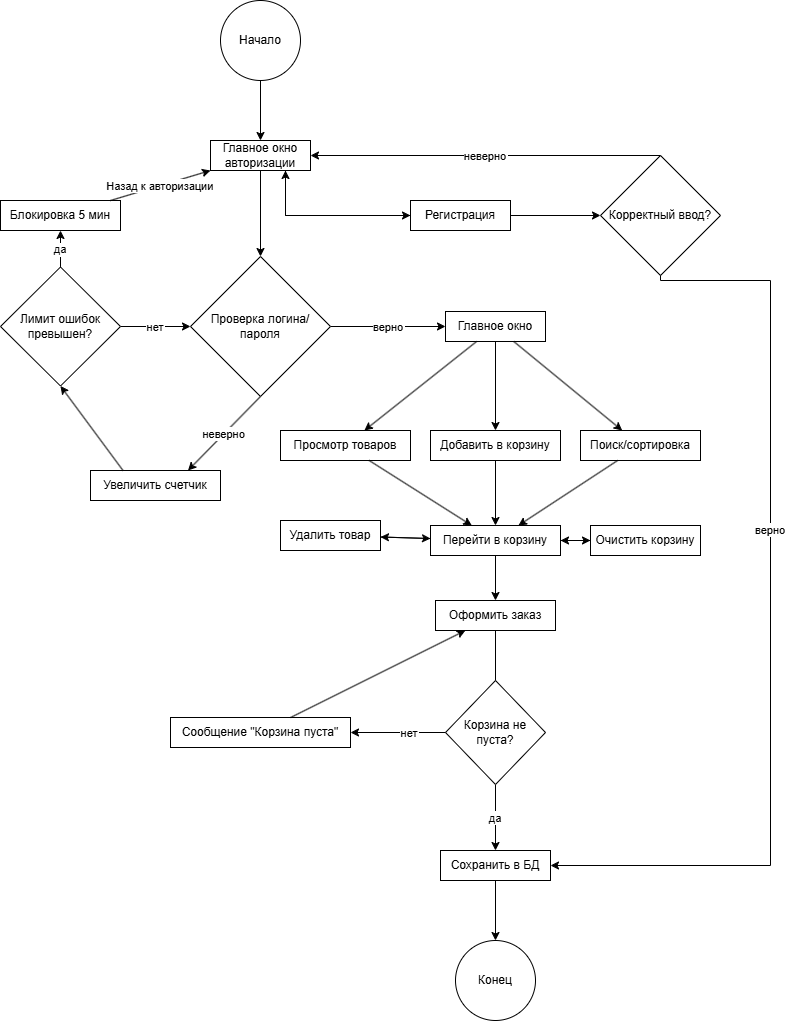

The diagram above was exported from draw.io. Its source (the exported page's mxGraphModel, read from the mxfile embedded in the PNG):
<mxGraphModel dx="2175" dy="2308" grid="1" gridSize="10" guides="1" tooltips="1" connect="1" arrows="1" fold="1" page="1" pageScale="1" pageWidth="850" pageHeight="1100" math="0" shadow="0">
  <root>
    <mxCell id="0" />
    <mxCell id="1" parent="0" />
    <mxCell id="9HD6Z15xRzOUVi7GgGGS-380" edge="1" parent="1" source="9HD6Z15xRzOUVi7GgGGS-317" style="edgeStyle=orthogonalEdgeStyle;rounded=0;orthogonalLoop=1;jettySize=auto;html=1;entryX=0;entryY=0.5;entryDx=0;entryDy=0;exitX=0.75;exitY=1;exitDx=0;exitDy=0;" target="9HD6Z15xRzOUVi7GgGGS-378">
      <mxGeometry relative="1" as="geometry" />
    </mxCell>
    <mxCell id="9HD6Z15xRzOUVi7GgGGS-317" parent="1" style="whiteSpace=wrap;html=1;" value="Главное окно авторизации" vertex="1">
      <mxGeometry height="30" width="100" x="220" y="110" as="geometry" />
    </mxCell>
    <mxCell id="9HD6Z15xRzOUVi7GgGGS-320" edge="1" parent="1" source="9HD6Z15xRzOUVi7GgGGS-317" style="rounded=0;entryX=0.5;entryY=0;entryDx=0;entryDy=0;" target="9HD6Z15xRzOUVi7GgGGS-364" value="">
      <mxGeometry relative="1" as="geometry">
        <mxPoint x="-10" y="155" as="targetPoint" />
      </mxGeometry>
    </mxCell>
    <mxCell id="9HD6Z15xRzOUVi7GgGGS-321" parent="1" style="whiteSpace=wrap;html=1;" value="Главное окно" vertex="1">
      <mxGeometry height="30" width="100" x="455" y="281" as="geometry" />
    </mxCell>
    <mxCell id="9HD6Z15xRzOUVi7GgGGS-322" edge="1" parent="1" source="9HD6Z15xRzOUVi7GgGGS-364" style="rounded=0;exitX=1;exitY=0.5;exitDx=0;exitDy=0;" target="9HD6Z15xRzOUVi7GgGGS-321" value="верно">
      <mxGeometry relative="1" as="geometry">
        <mxPoint x="260" y="340" as="sourcePoint" />
      </mxGeometry>
    </mxCell>
    <mxCell id="9HD6Z15xRzOUVi7GgGGS-323" parent="1" style="whiteSpace=wrap;html=1;" value="Увеличить счетчик" vertex="1">
      <mxGeometry height="30" width="130" x="100" y="440" as="geometry" />
    </mxCell>
    <mxCell id="9HD6Z15xRzOUVi7GgGGS-324" edge="1" parent="1" source="9HD6Z15xRzOUVi7GgGGS-364" style="rounded=0;exitX=0.5;exitY=1;exitDx=0;exitDy=0;entryX=0.75;entryY=0;entryDx=0;entryDy=0;" target="9HD6Z15xRzOUVi7GgGGS-323" value="неверно">
      <mxGeometry relative="1" as="geometry">
        <mxPoint x="-50" y="380" as="sourcePoint" />
      </mxGeometry>
    </mxCell>
    <mxCell id="9HD6Z15xRzOUVi7GgGGS-326" edge="1" parent="1" source="9HD6Z15xRzOUVi7GgGGS-323" style="rounded=0;entryX=0.5;entryY=1;entryDx=0;entryDy=0;exitX=0.25;exitY=0;exitDx=0;exitDy=0;" target="9HD6Z15xRzOUVi7GgGGS-369" value="">
      <mxGeometry relative="1" as="geometry" />
    </mxCell>
    <mxCell id="9HD6Z15xRzOUVi7GgGGS-327" parent="1" style="whiteSpace=wrap;html=1;" value="Блокировка 5 мин" vertex="1">
      <mxGeometry height="30" width="120" x="10" y="170" as="geometry" />
    </mxCell>
    <mxCell id="9HD6Z15xRzOUVi7GgGGS-328" edge="1" parent="1" source="9HD6Z15xRzOUVi7GgGGS-369" style="rounded=0;exitX=0.5;exitY=0;exitDx=0;exitDy=0;" target="9HD6Z15xRzOUVi7GgGGS-327" value="да">
      <mxGeometry relative="1" as="geometry" />
    </mxCell>
    <mxCell id="9HD6Z15xRzOUVi7GgGGS-329" edge="1" parent="1" source="9HD6Z15xRzOUVi7GgGGS-327" style="rounded=0;" target="9HD6Z15xRzOUVi7GgGGS-317" value="Назад к авторизации">
      <mxGeometry relative="1" as="geometry" />
    </mxCell>
    <mxCell id="9HD6Z15xRzOUVi7GgGGS-330" edge="1" parent="1" source="9HD6Z15xRzOUVi7GgGGS-369" style="rounded=0;entryX=0;entryY=0.5;entryDx=0;entryDy=0;exitX=1;exitY=0.5;exitDx=0;exitDy=0;" target="9HD6Z15xRzOUVi7GgGGS-364" value="нет">
      <mxGeometry relative="1" as="geometry">
        <mxPoint x="20" y="260" as="targetPoint" />
      </mxGeometry>
    </mxCell>
    <mxCell id="9HD6Z15xRzOUVi7GgGGS-331" parent="1" style="whiteSpace=wrap;html=1;" value="Просмотр товаров" vertex="1">
      <mxGeometry height="30" width="130" x="290" y="400" as="geometry" />
    </mxCell>
    <mxCell id="9HD6Z15xRzOUVi7GgGGS-332" edge="1" parent="1" source="9HD6Z15xRzOUVi7GgGGS-321" style="rounded=0;" target="9HD6Z15xRzOUVi7GgGGS-331" value="">
      <mxGeometry relative="1" as="geometry" />
    </mxCell>
    <mxCell id="9HD6Z15xRzOUVi7GgGGS-333" parent="1" style="whiteSpace=wrap;html=1;" value="Поиск/сортировка" vertex="1">
      <mxGeometry height="30" width="120" x="590" y="400" as="geometry" />
    </mxCell>
    <mxCell id="9HD6Z15xRzOUVi7GgGGS-334" edge="1" parent="1" source="9HD6Z15xRzOUVi7GgGGS-321" style="rounded=0;" target="9HD6Z15xRzOUVi7GgGGS-333" value="">
      <mxGeometry relative="1" as="geometry" />
    </mxCell>
    <mxCell id="9HD6Z15xRzOUVi7GgGGS-335" parent="1" style="whiteSpace=wrap;html=1;" value="Добавить в корзину" vertex="1">
      <mxGeometry height="30" width="130" x="440" y="400" as="geometry" />
    </mxCell>
    <mxCell id="9HD6Z15xRzOUVi7GgGGS-336" edge="1" parent="1" source="9HD6Z15xRzOUVi7GgGGS-321" style="rounded=0;" target="9HD6Z15xRzOUVi7GgGGS-335" value="">
      <mxGeometry relative="1" as="geometry" />
    </mxCell>
    <mxCell id="9HD6Z15xRzOUVi7GgGGS-337" parent="1" style="whiteSpace=wrap;html=1;" value="Перейти в корзину" vertex="1">
      <mxGeometry height="30" width="130" x="440" y="495" as="geometry" />
    </mxCell>
    <mxCell id="9HD6Z15xRzOUVi7GgGGS-338" edge="1" parent="1" source="9HD6Z15xRzOUVi7GgGGS-331" style="rounded=0;" target="9HD6Z15xRzOUVi7GgGGS-337" value="">
      <mxGeometry relative="1" as="geometry" />
    </mxCell>
    <mxCell id="9HD6Z15xRzOUVi7GgGGS-339" edge="1" parent="1" source="9HD6Z15xRzOUVi7GgGGS-333" style="rounded=0;" target="9HD6Z15xRzOUVi7GgGGS-337" value="">
      <mxGeometry relative="1" as="geometry" />
    </mxCell>
    <mxCell id="9HD6Z15xRzOUVi7GgGGS-340" edge="1" parent="1" source="9HD6Z15xRzOUVi7GgGGS-335" style="rounded=0;" target="9HD6Z15xRzOUVi7GgGGS-337" value="">
      <mxGeometry relative="1" as="geometry" />
    </mxCell>
    <mxCell id="9HD6Z15xRzOUVi7GgGGS-341" parent="1" style="whiteSpace=wrap;html=1;" value="Удалить товар" vertex="1">
      <mxGeometry height="30" width="100" x="290" y="490" as="geometry" />
    </mxCell>
    <mxCell id="9HD6Z15xRzOUVi7GgGGS-342" edge="1" parent="1" source="9HD6Z15xRzOUVi7GgGGS-337" style="rounded=0;" target="9HD6Z15xRzOUVi7GgGGS-341" value="">
      <mxGeometry relative="1" as="geometry" />
    </mxCell>
    <mxCell id="9HD6Z15xRzOUVi7GgGGS-343" parent="1" style="whiteSpace=wrap;html=1;" value="Очистить корзину" vertex="1">
      <mxGeometry height="30" width="110" x="600" y="495" as="geometry" />
    </mxCell>
    <mxCell id="9HD6Z15xRzOUVi7GgGGS-344" edge="1" parent="1" source="9HD6Z15xRzOUVi7GgGGS-337" style="rounded=0;" target="9HD6Z15xRzOUVi7GgGGS-343" value="">
      <mxGeometry relative="1" as="geometry" />
    </mxCell>
    <mxCell id="9HD6Z15xRzOUVi7GgGGS-345" parent="1" style="whiteSpace=wrap;html=1;" value="Оформить заказ" vertex="1">
      <mxGeometry height="30" width="120" x="445" y="570" as="geometry" />
    </mxCell>
    <mxCell id="9HD6Z15xRzOUVi7GgGGS-346" edge="1" parent="1" source="9HD6Z15xRzOUVi7GgGGS-337" style="rounded=0;" target="9HD6Z15xRzOUVi7GgGGS-345" value="">
      <mxGeometry relative="1" as="geometry" />
    </mxCell>
    <mxCell id="9HD6Z15xRzOUVi7GgGGS-347" edge="1" parent="1" source="9HD6Z15xRzOUVi7GgGGS-341" style="rounded=0;" target="9HD6Z15xRzOUVi7GgGGS-337" value="">
      <mxGeometry relative="1" as="geometry" />
    </mxCell>
    <mxCell id="9HD6Z15xRzOUVi7GgGGS-348" edge="1" parent="1" source="9HD6Z15xRzOUVi7GgGGS-343" style="rounded=0;" target="9HD6Z15xRzOUVi7GgGGS-337" value="">
      <mxGeometry relative="1" as="geometry" />
    </mxCell>
    <mxCell id="9HD6Z15xRzOUVi7GgGGS-350" edge="1" parent="1" source="9HD6Z15xRzOUVi7GgGGS-345" style="rounded=0;entryX=0.5;entryY=1;entryDx=0;entryDy=0;" target="9HD6Z15xRzOUVi7GgGGS-372" value="">
      <mxGeometry relative="1" as="geometry">
        <mxPoint x="882.0710059171597" y="176" as="targetPoint" />
      </mxGeometry>
    </mxCell>
    <mxCell id="9HD6Z15xRzOUVi7GgGGS-391" edge="1" parent="1" source="9HD6Z15xRzOUVi7GgGGS-351" style="edgeStyle=orthogonalEdgeStyle;rounded=0;orthogonalLoop=1;jettySize=auto;html=1;entryX=0.5;entryY=0;entryDx=0;entryDy=0;" target="9HD6Z15xRzOUVi7GgGGS-390">
      <mxGeometry relative="1" as="geometry" />
    </mxCell>
    <mxCell id="9HD6Z15xRzOUVi7GgGGS-351" parent="1" style="whiteSpace=wrap;html=1;" value="Сохранить в БД" vertex="1">
      <mxGeometry height="30" width="110" x="450" y="820" as="geometry" />
    </mxCell>
    <mxCell id="9HD6Z15xRzOUVi7GgGGS-352" edge="1" parent="1" source="9HD6Z15xRzOUVi7GgGGS-372" style="rounded=0;exitX=0.5;exitY=1;exitDx=0;exitDy=0;" target="9HD6Z15xRzOUVi7GgGGS-351" value="да">
      <mxGeometry relative="1" as="geometry">
        <mxPoint x="450" y="702" as="sourcePoint" />
      </mxGeometry>
    </mxCell>
    <mxCell id="9HD6Z15xRzOUVi7GgGGS-355" parent="1" style="whiteSpace=wrap;html=1;" value="Сообщение &quot;Корзина пуста&quot;" vertex="1">
      <mxGeometry height="30" width="180" x="180" y="687" as="geometry" />
    </mxCell>
    <mxCell id="9HD6Z15xRzOUVi7GgGGS-356" edge="1" parent="1" source="9HD6Z15xRzOUVi7GgGGS-372" style="rounded=0;exitX=1;exitY=0.5;exitDx=0;exitDy=0;" target="9HD6Z15xRzOUVi7GgGGS-355" value="нет">
      <mxGeometry relative="1" x="0.3962" as="geometry">
        <mxPoint as="offset" />
        <mxPoint x="920" y="166" as="sourcePoint" />
      </mxGeometry>
    </mxCell>
    <mxCell id="9HD6Z15xRzOUVi7GgGGS-357" edge="1" parent="1" source="9HD6Z15xRzOUVi7GgGGS-355" style="rounded=0;" target="9HD6Z15xRzOUVi7GgGGS-345" value="">
      <mxGeometry relative="1" as="geometry" />
    </mxCell>
    <mxCell id="9HD6Z15xRzOUVi7GgGGS-364" parent="1" style="rhombus;whiteSpace=wrap;html=1;" value="Проверка логина/пароля" vertex="1">
      <mxGeometry height="140" width="140" x="200" y="226" as="geometry" />
    </mxCell>
    <mxCell id="9HD6Z15xRzOUVi7GgGGS-369" parent="1" style="rhombus;whiteSpace=wrap;html=1;" value="Лимит ошибок превышен?" vertex="1">
      <mxGeometry height="119" width="120" x="10" y="236.5" as="geometry" />
    </mxCell>
    <mxCell id="9HD6Z15xRzOUVi7GgGGS-372" parent="1" style="rhombus;whiteSpace=wrap;html=1;" value="Корзина не пуста?" vertex="1">
      <mxGeometry height="104" width="100" x="455" y="650" as="geometry" />
    </mxCell>
    <mxCell id="9HD6Z15xRzOUVi7GgGGS-382" edge="1" parent="1" source="9HD6Z15xRzOUVi7GgGGS-378" style="edgeStyle=orthogonalEdgeStyle;rounded=0;orthogonalLoop=1;jettySize=auto;html=1;entryX=0.75;entryY=1;entryDx=0;entryDy=0;" target="9HD6Z15xRzOUVi7GgGGS-317">
      <mxGeometry relative="1" as="geometry" />
    </mxCell>
    <mxCell id="9HD6Z15xRzOUVi7GgGGS-387" edge="1" parent="1" source="9HD6Z15xRzOUVi7GgGGS-378" style="edgeStyle=orthogonalEdgeStyle;rounded=0;orthogonalLoop=1;jettySize=auto;html=1;entryX=0;entryY=0.5;entryDx=0;entryDy=0;" target="9HD6Z15xRzOUVi7GgGGS-383">
      <mxGeometry relative="1" as="geometry" />
    </mxCell>
    <mxCell id="9HD6Z15xRzOUVi7GgGGS-378" parent="1" style="whiteSpace=wrap;html=1;" value="Регистрация" vertex="1">
      <mxGeometry height="30" width="100" x="420" y="170" as="geometry" />
    </mxCell>
    <mxCell id="9HD6Z15xRzOUVi7GgGGS-383" parent="1" style="rhombus;whiteSpace=wrap;html=1;" value="Корректный ввод?" vertex="1">
      <mxGeometry height="120" width="120" x="610" y="125" as="geometry" />
    </mxCell>
    <mxCell id="9HD6Z15xRzOUVi7GgGGS-384" edge="1" parent="1" source="9HD6Z15xRzOUVi7GgGGS-383" style="rounded=0;entryX=1;entryY=0.5;entryDx=0;entryDy=0;edgeStyle=orthogonalEdgeStyle;exitX=0.5;exitY=1;exitDx=0;exitDy=0;" target="9HD6Z15xRzOUVi7GgGGS-351" value="верно">
      <mxGeometry relative="1" x="-0.2086" as="geometry">
        <mxPoint as="offset" />
        <Array as="points">
          <mxPoint x="670" y="250" />
          <mxPoint x="780" y="250" />
          <mxPoint x="780" y="835" />
        </Array>
        <mxPoint x="780" y="280" as="sourcePoint" />
        <mxPoint x="680" y="853.0000000000002" as="targetPoint" />
      </mxGeometry>
    </mxCell>
    <mxCell id="9HD6Z15xRzOUVi7GgGGS-386" edge="1" parent="1" source="9HD6Z15xRzOUVi7GgGGS-383" style="rounded=0;exitX=0.5;exitY=0;exitDx=0;exitDy=0;entryX=1;entryY=0.5;entryDx=0;entryDy=0;" target="9HD6Z15xRzOUVi7GgGGS-317" value="неверно">
      <mxGeometry relative="1" as="geometry">
        <mxPoint x="582" y="170" as="sourcePoint" />
        <mxPoint x="510" y="244" as="targetPoint" />
      </mxGeometry>
    </mxCell>
    <mxCell id="9HD6Z15xRzOUVi7GgGGS-389" edge="1" parent="1" source="9HD6Z15xRzOUVi7GgGGS-388" style="edgeStyle=orthogonalEdgeStyle;rounded=0;orthogonalLoop=1;jettySize=auto;html=1;entryX=0.5;entryY=0;entryDx=0;entryDy=0;" target="9HD6Z15xRzOUVi7GgGGS-317">
      <mxGeometry relative="1" as="geometry" />
    </mxCell>
    <mxCell id="9HD6Z15xRzOUVi7GgGGS-388" parent="1" style="ellipse;whiteSpace=wrap;html=1;aspect=fixed;" value="Начало" vertex="1">
      <mxGeometry height="80" width="80" x="230" y="-30" as="geometry" />
    </mxCell>
    <mxCell id="9HD6Z15xRzOUVi7GgGGS-390" parent="1" style="ellipse;whiteSpace=wrap;html=1;aspect=fixed;" value="Конец" vertex="1">
      <mxGeometry height="80" width="80" x="465" y="910" as="geometry" />
    </mxCell>
  </root>
</mxGraphModel>